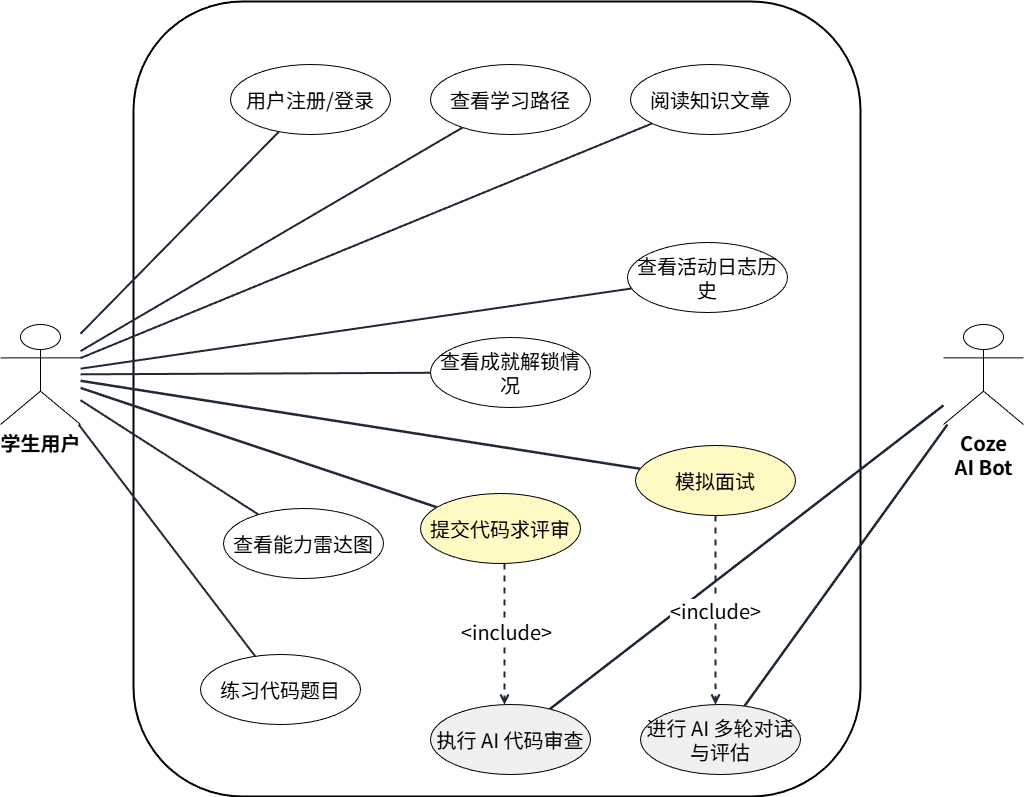

The diagram above was exported from draw.io. Its source (the exported page's mxGraphModel, read from the mxfile embedded in the PNG):
<mxGraphModel dx="1610" dy="1053" grid="0" gridSize="10" guides="1" tooltips="1" connect="1" arrows="1" fold="1" page="0" pageScale="1" pageWidth="1400" pageHeight="1200" math="0" shadow="0">
  <root>
    <mxCell id="0" />
    <mxCell id="1" parent="0" />
    <mxCell id="uc_activity" value="查看活动日志历史" style="ellipse;whiteSpace=wrap;html=1;fontSize=20;fontFamily=Noto Sans JP;align=center;" parent="1" vertex="1">
      <mxGeometry x="757" y="338" width="160" height="70" as="geometry" />
    </mxCell>
    <mxCell id="system_boundary" value="" style="rounded=1;whiteSpace=wrap;html=1;fillColor=none;strokeWidth=2;fontSize=16;fontFamily=Noto Sans JP;fontStyle=1;align=center;" parent="1" vertex="1">
      <mxGeometry x="263" y="97" width="727" height="795" as="geometry" />
    </mxCell>
    <mxCell id="actor_student" value="学生用户" style="shape=umlActor;verticalLabelPosition=bottom;verticalAlign=top;html=1;fontSize=20;fontFamily=Noto Sans JP;fontStyle=1;" parent="1" vertex="1">
      <mxGeometry x="130" y="420" width="80" height="100" as="geometry" />
    </mxCell>
    <mxCell id="actor_ai" value="Coze&#10;AI Bot" style="shape=umlActor;verticalLabelPosition=bottom;verticalAlign=top;html=1;fontSize=20;fontFamily=Noto Sans JP;fontStyle=1;" parent="1" vertex="1">
      <mxGeometry x="1073" y="420" width="80" height="100" as="geometry" />
    </mxCell>
    <mxCell id="uc_auth" value="用户注册/登录" style="ellipse;whiteSpace=wrap;html=1;fontSize=20;fontFamily=Noto Sans JP;align=center;" parent="1" vertex="1">
      <mxGeometry x="360" y="160" width="160" height="70" as="geometry" />
    </mxCell>
    <mxCell id="uc_learn" value="查看学习路径" style="ellipse;whiteSpace=wrap;html=1;fontSize=20;fontFamily=Noto Sans JP;align=center;" parent="1" vertex="1">
      <mxGeometry x="560" y="160" width="160" height="70" as="geometry" />
    </mxCell>
    <mxCell id="uc_knowledge" value="阅读知识文章" style="ellipse;whiteSpace=wrap;html=1;fontSize=20;fontFamily=Noto Sans JP;align=center;" parent="1" vertex="1">
      <mxGeometry x="760" y="160" width="160" height="70" as="geometry" />
    </mxCell>
    <mxCell id="uc_practice" value="练习代码题目" style="ellipse;whiteSpace=wrap;html=1;fontSize=20;fontFamily=Noto Sans JP;align=center;" parent="1" vertex="1">
      <mxGeometry x="330" y="750" width="160" height="70" as="geometry" />
    </mxCell>
    <mxCell id="uc_submit" value="提交代码求评审" style="ellipse;whiteSpace=wrap;html=1;fontSize=20;fontFamily=Noto Sans JP;align=center;fillColor=#fff9c4;" parent="1" vertex="1">
      <mxGeometry x="550" y="589" width="160" height="70" as="geometry" />
    </mxCell>
    <mxCell id="uc_interview" value="模拟面试" style="ellipse;whiteSpace=wrap;html=1;fontSize=20;fontFamily=Noto Sans JP;align=center;fillColor=#fff9c4;" parent="1" vertex="1">
      <mxGeometry x="765" y="541" width="160" height="70" as="geometry" />
    </mxCell>
    <mxCell id="uc_radar" value="查看能力雷达图" style="ellipse;whiteSpace=wrap;html=1;fontSize=20;fontFamily=Noto Sans JP;align=center;" parent="1" vertex="1">
      <mxGeometry x="353" y="604" width="160" height="70" as="geometry" />
    </mxCell>
    <mxCell id="uc_achievement" value="查看成就解锁情况" style="ellipse;whiteSpace=wrap;html=1;fontSize=20;fontFamily=Noto Sans JP;align=center;" parent="1" vertex="1">
      <mxGeometry x="560" y="433" width="160" height="70" as="geometry" />
    </mxCell>
    <mxCell id="uc_ai_review" value="执行 AI 代码审查" style="ellipse;whiteSpace=wrap;html=1;fontSize=20;fontFamily=Noto Sans JP;align=center;fillColor=#f0f0f0;" parent="1" vertex="1">
      <mxGeometry x="560" y="800" width="160" height="70" as="geometry" />
    </mxCell>
    <mxCell id="uc_ai_dialogue" value="进行 AI 多轮对话与评估" style="ellipse;whiteSpace=wrap;html=1;fontSize=20;fontFamily=Noto Sans JP;align=center;fillColor=#f0f0f0;" parent="1" vertex="1">
      <mxGeometry x="770" y="800" width="160" height="70" as="geometry" />
    </mxCell>
    <mxCell id="a1" style="endArrow=none;startArrow=none;html=1;strokeColor=#1F2937;strokeWidth=2;fontSize=20;" parent="1" source="actor_student" target="uc_auth" edge="1">
      <mxGeometry relative="1" as="geometry" />
    </mxCell>
    <mxCell id="a2" style="endArrow=none;startArrow=none;html=1;strokeColor=#1F2937;strokeWidth=2;fontSize=20;" parent="1" source="actor_student" target="uc_learn" edge="1">
      <mxGeometry relative="1" as="geometry" />
    </mxCell>
    <mxCell id="a3" style="endArrow=none;startArrow=none;html=1;strokeColor=#1F2937;strokeWidth=2;fontSize=20;" parent="1" source="actor_student" target="uc_knowledge" edge="1">
      <mxGeometry relative="1" as="geometry" />
    </mxCell>
    <mxCell id="a4" style="endArrow=none;startArrow=none;html=1;strokeColor=#1F2937;strokeWidth=2;fontSize=20;" parent="1" source="actor_student" target="uc_practice" edge="1">
      <mxGeometry relative="1" as="geometry" />
    </mxCell>
    <mxCell id="a5" style="endArrow=none;startArrow=none;html=1;strokeColor=#1F2937;strokeWidth=2.5;fontSize=20;" parent="1" source="actor_student" target="uc_submit" edge="1">
      <mxGeometry relative="1" as="geometry" />
    </mxCell>
    <mxCell id="a6" style="endArrow=none;startArrow=none;html=1;strokeColor=#1F2937;strokeWidth=2.5;fontSize=20;" parent="1" source="actor_student" target="uc_interview" edge="1">
      <mxGeometry relative="1" as="geometry" />
    </mxCell>
    <mxCell id="a7" style="endArrow=none;startArrow=none;html=1;strokeColor=#1F2937;strokeWidth=2;fontSize=20;" parent="1" source="actor_student" target="uc_radar" edge="1">
      <mxGeometry relative="1" as="geometry" />
    </mxCell>
    <mxCell id="a8" style="endArrow=none;startArrow=none;html=1;strokeColor=#1F2937;strokeWidth=2;fontSize=20;" parent="1" source="actor_student" target="uc_achievement" edge="1">
      <mxGeometry relative="1" as="geometry" />
    </mxCell>
    <mxCell id="a9" style="endArrow=none;startArrow=none;html=1;strokeColor=#1F2937;strokeWidth=2;fontSize=20;" parent="1" source="actor_student" target="uc_activity" edge="1">
      <mxGeometry relative="1" as="geometry" />
    </mxCell>
    <mxCell id="b1" style="endArrow=none;startArrow=none;html=1;strokeColor=#1F2937;strokeWidth=2.5;fontSize=20;" parent="1" source="actor_ai" target="uc_ai_review" edge="1">
      <mxGeometry relative="1" as="geometry" />
    </mxCell>
    <mxCell id="b2" style="endArrow=none;startArrow=none;html=1;strokeColor=#1F2937;strokeWidth=2.5;fontSize=20;" parent="1" source="actor_ai" target="uc_ai_dialogue" edge="1">
      <mxGeometry relative="1" as="geometry" />
    </mxCell>
    <mxCell id="inc1" value="&amp;lt;include&amp;gt;" style="edgeStyle=orthogonalEdgeStyle;rounded=0;orthogonalLoop=1;jettySize=auto;html=1;endArrow=open;endFill=0;dashed=1;fontSize=20;fontFamily=Noto Sans JP;strokeColor=#1F2937;strokeWidth=2;" parent="1" source="uc_submit" target="uc_ai_review" edge="1">
      <mxGeometry x="-0.0216" y="2" relative="1" as="geometry">
        <mxPoint as="offset" />
        <Array as="points">
          <mxPoint x="634" y="754" />
          <mxPoint x="634" y="754" />
        </Array>
      </mxGeometry>
    </mxCell>
    <mxCell id="inc2" value="&amp;lt;include&amp;gt;" style="edgeStyle=orthogonalEdgeStyle;rounded=0;orthogonalLoop=1;jettySize=auto;html=1;endArrow=open;endFill=0;dashed=1;fontSize=20;fontFamily=Noto Sans JP;strokeColor=#1F2937;strokeWidth=2;exitX=0.5;exitY=1;exitDx=0;exitDy=0;" parent="1" source="uc_interview" target="uc_ai_dialogue" edge="1">
      <mxGeometry relative="1" as="geometry">
        <Array as="points">
          <mxPoint x="845" y="611" />
        </Array>
      </mxGeometry>
    </mxCell>
  </root>
</mxGraphModel>